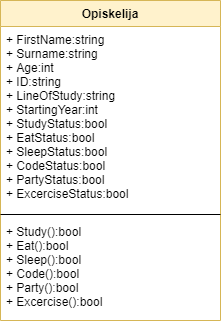

The diagram above was exported from draw.io. Its source (the exported page's mxGraphModel, read from the mxfile embedded in the PNG):
<mxGraphModel dx="1382" dy="764" grid="1" gridSize="10" guides="1" tooltips="1" connect="1" arrows="1" fold="1" page="1" pageScale="1" pageWidth="827" pageHeight="1169" math="0" shadow="0">
  <root>
    <mxCell id="0" />
    <mxCell id="1" parent="0" />
    <mxCell id="c8jYwg1FhU7Q39NOwQvF-13" value="Opiskelija" style="swimlane;fontStyle=1;align=center;verticalAlign=top;childLayout=stackLayout;horizontal=1;startSize=26;horizontalStack=0;resizeParent=1;resizeParentMax=0;resizeLast=0;collapsible=1;marginBottom=0;rounded=0;fillColor=#fff2cc;strokeColor=#d6b656;" parent="1" vertex="1">
      <mxGeometry x="303" y="110" width="220" height="320" as="geometry" />
    </mxCell>
    <mxCell id="c8jYwg1FhU7Q39NOwQvF-14" value="+ FirstName:string&#10;+ Surname:string&#10;+ Age:int&#10;+ ID:string&#10;+ LineOfStudy:string&#10;+ StartingYear:int&#10;+ StudyStatus:bool&#10;+ EatStatus:bool&#10;+ SleepStatus:bool&#10;+ CodeStatus:bool&#10;+ PartyStatus:bool&#10;+ ExcerciseStatus:bool" style="text;strokeColor=none;fillColor=none;align=left;verticalAlign=top;spacingLeft=4;spacingRight=4;overflow=hidden;rotatable=0;points=[[0,0.5],[1,0.5]];portConstraint=eastwest;" parent="c8jYwg1FhU7Q39NOwQvF-13" vertex="1">
      <mxGeometry y="26" width="220" height="184" as="geometry" />
    </mxCell>
    <mxCell id="c8jYwg1FhU7Q39NOwQvF-15" value="" style="line;strokeWidth=1;fillColor=none;align=left;verticalAlign=middle;spacingTop=-1;spacingLeft=3;spacingRight=3;rotatable=0;labelPosition=right;points=[];portConstraint=eastwest;" parent="c8jYwg1FhU7Q39NOwQvF-13" vertex="1">
      <mxGeometry y="210" width="220" height="8" as="geometry" />
    </mxCell>
    <mxCell id="c8jYwg1FhU7Q39NOwQvF-16" value="+ Study():bool&#10;+ Eat():bool&#10;+ Sleep():bool&#10;+ Code():bool&#10;+ Party():bool&#10;+ Excercise():bool" style="text;strokeColor=none;fillColor=none;align=left;verticalAlign=top;spacingLeft=4;spacingRight=4;overflow=hidden;rotatable=0;points=[[0,0.5],[1,0.5]];portConstraint=eastwest;" parent="c8jYwg1FhU7Q39NOwQvF-13" vertex="1">
      <mxGeometry y="218" width="220" height="102" as="geometry" />
    </mxCell>
  </root>
</mxGraphModel>